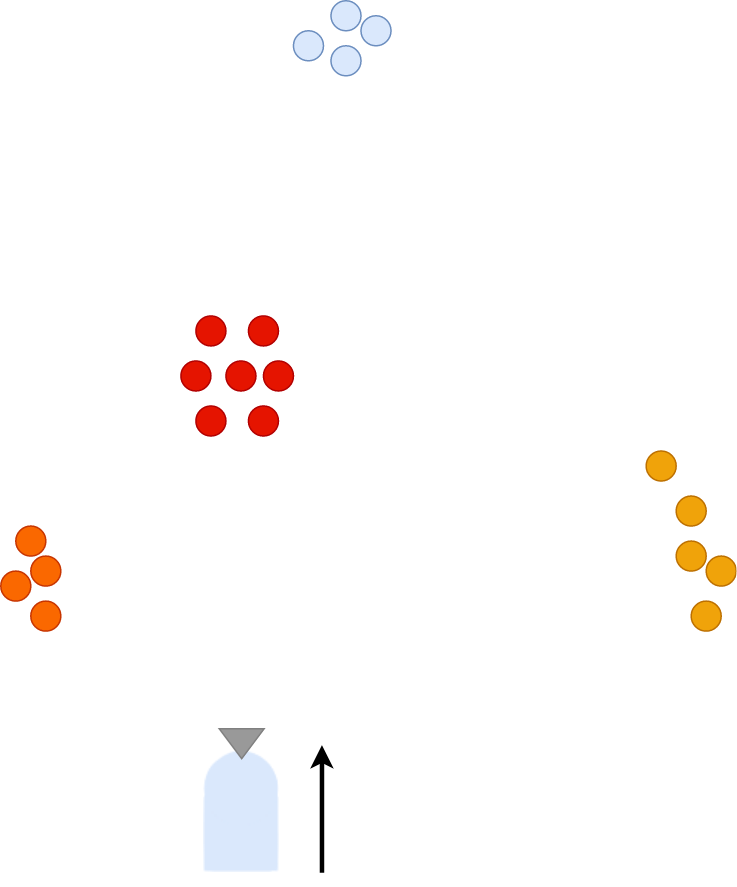

The diagram above was exported from draw.io. Its source (the exported page's mxGraphModel, read from the mxfile embedded in the PNG):
<mxGraphModel dx="1350" dy="1863" grid="1" gridSize="10" guides="1" tooltips="1" connect="1" arrows="1" fold="1" page="1" pageScale="1" pageWidth="850" pageHeight="1100" math="0" shadow="0">
  <root>
    <mxCell id="0" />
    <mxCell id="1" parent="0" />
    <mxCell id="La4MW-dCEwBdxDhK0okz-1" value="" style="shape=image;verticalLabelPosition=bottom;labelBackgroundColor=default;verticalAlign=top;aspect=fixed;imageAspect=0;image=data:image/png,(base64 omitted: 1828 chars);" vertex="1" parent="1">
      <mxGeometry x="385" y="450" width="51" height="81" as="geometry" />
    </mxCell>
    <mxCell id="La4MW-dCEwBdxDhK0okz-2" value="" style="ellipse;whiteSpace=wrap;html=1;aspect=fixed;fillColor=#e51400;fontColor=#ffffff;strokeColor=#B20000;" vertex="1" parent="1">
      <mxGeometry x="380" y="160" width="20" height="20" as="geometry" />
    </mxCell>
    <mxCell id="La4MW-dCEwBdxDhK0okz-3" value="" style="ellipse;whiteSpace=wrap;html=1;aspect=fixed;fillColor=#e51400;fontColor=#ffffff;strokeColor=#B20000;" vertex="1" parent="1">
      <mxGeometry x="400" y="190" width="20" height="20" as="geometry" />
    </mxCell>
    <mxCell id="La4MW-dCEwBdxDhK0okz-4" value="" style="ellipse;whiteSpace=wrap;html=1;aspect=fixed;fillColor=#e51400;fontColor=#ffffff;strokeColor=#B20000;" vertex="1" parent="1">
      <mxGeometry x="415" y="160" width="20" height="20" as="geometry" />
    </mxCell>
    <mxCell id="La4MW-dCEwBdxDhK0okz-5" value="" style="ellipse;whiteSpace=wrap;html=1;aspect=fixed;fillColor=#e51400;fontColor=#ffffff;strokeColor=#B20000;" vertex="1" parent="1">
      <mxGeometry x="425" y="190" width="20" height="20" as="geometry" />
    </mxCell>
    <mxCell id="La4MW-dCEwBdxDhK0okz-8" value="" style="ellipse;whiteSpace=wrap;html=1;aspect=fixed;fillColor=#e51400;fontColor=#ffffff;strokeColor=#B20000;" vertex="1" parent="1">
      <mxGeometry x="370" y="190" width="20" height="20" as="geometry" />
    </mxCell>
    <mxCell id="La4MW-dCEwBdxDhK0okz-9" value="" style="ellipse;whiteSpace=wrap;html=1;aspect=fixed;fillColor=#e51400;fontColor=#ffffff;strokeColor=#B20000;" vertex="1" parent="1">
      <mxGeometry x="415" y="220" width="20" height="20" as="geometry" />
    </mxCell>
    <mxCell id="La4MW-dCEwBdxDhK0okz-10" value="" style="ellipse;whiteSpace=wrap;html=1;aspect=fixed;fillColor=#e51400;fontColor=#ffffff;strokeColor=#B20000;" vertex="1" parent="1">
      <mxGeometry x="380" y="220" width="20" height="20" as="geometry" />
    </mxCell>
    <mxCell id="La4MW-dCEwBdxDhK0okz-11" value="" style="ellipse;whiteSpace=wrap;html=1;aspect=fixed;fillColor=#f0a30a;strokeColor=#BD7000;fontColor=#000000;" vertex="1" parent="1">
      <mxGeometry x="680" y="250" width="20" height="20" as="geometry" />
    </mxCell>
    <mxCell id="La4MW-dCEwBdxDhK0okz-12" value="" style="ellipse;whiteSpace=wrap;html=1;aspect=fixed;fillColor=#f0a30a;fontColor=#000000;strokeColor=#BD7000;" vertex="1" parent="1">
      <mxGeometry x="700" y="280" width="20" height="20" as="geometry" />
    </mxCell>
    <mxCell id="La4MW-dCEwBdxDhK0okz-13" value="" style="ellipse;whiteSpace=wrap;html=1;aspect=fixed;fillColor=#f0a30a;fontColor=#000000;strokeColor=#BD7000;" vertex="1" parent="1">
      <mxGeometry x="700" y="310" width="20" height="20" as="geometry" />
    </mxCell>
    <mxCell id="La4MW-dCEwBdxDhK0okz-14" value="" style="ellipse;whiteSpace=wrap;html=1;aspect=fixed;fillColor=#f0a30a;fontColor=#000000;strokeColor=#BD7000;" vertex="1" parent="1">
      <mxGeometry x="720" y="320" width="20" height="20" as="geometry" />
    </mxCell>
    <mxCell id="La4MW-dCEwBdxDhK0okz-15" value="" style="ellipse;whiteSpace=wrap;html=1;aspect=fixed;fillColor=#f0a30a;fontColor=#000000;strokeColor=#BD7000;" vertex="1" parent="1">
      <mxGeometry x="710" y="350" width="20" height="20" as="geometry" />
    </mxCell>
    <mxCell id="La4MW-dCEwBdxDhK0okz-16" value="" style="ellipse;whiteSpace=wrap;html=1;aspect=fixed;fillColor=#dae8fc;strokeColor=#6c8ebf;" vertex="1" parent="1">
      <mxGeometry x="470" y="-50" width="20" height="20" as="geometry" />
    </mxCell>
    <mxCell id="La4MW-dCEwBdxDhK0okz-17" value="" style="ellipse;whiteSpace=wrap;html=1;aspect=fixed;fillColor=#dae8fc;strokeColor=#6c8ebf;" vertex="1" parent="1">
      <mxGeometry x="470" y="-20" width="20" height="20" as="geometry" />
    </mxCell>
    <mxCell id="La4MW-dCEwBdxDhK0okz-21" value="" style="ellipse;whiteSpace=wrap;html=1;aspect=fixed;fillColor=#dae8fc;strokeColor=#6c8ebf;" vertex="1" parent="1">
      <mxGeometry x="490" y="-40" width="20" height="20" as="geometry" />
    </mxCell>
    <mxCell id="La4MW-dCEwBdxDhK0okz-23" value="" style="ellipse;whiteSpace=wrap;html=1;aspect=fixed;fillColor=#dae8fc;strokeColor=#6c8ebf;" vertex="1" parent="1">
      <mxGeometry x="445" y="-30" width="20" height="20" as="geometry" />
    </mxCell>
    <mxCell id="La4MW-dCEwBdxDhK0okz-24" value="" style="ellipse;whiteSpace=wrap;html=1;aspect=fixed;fillColor=#fa6800;fontColor=#000000;strokeColor=#C73500;" vertex="1" parent="1">
      <mxGeometry x="260" y="300" width="20" height="20" as="geometry" />
    </mxCell>
    <mxCell id="La4MW-dCEwBdxDhK0okz-25" value="" style="ellipse;whiteSpace=wrap;html=1;aspect=fixed;fillColor=#fa6800;fontColor=#000000;strokeColor=#C73500;" vertex="1" parent="1">
      <mxGeometry x="270" y="320" width="20" height="20" as="geometry" />
    </mxCell>
    <mxCell id="La4MW-dCEwBdxDhK0okz-26" value="" style="ellipse;whiteSpace=wrap;html=1;aspect=fixed;fillColor=#fa6800;fontColor=#000000;strokeColor=#C73500;" vertex="1" parent="1">
      <mxGeometry x="250" y="330" width="20" height="20" as="geometry" />
    </mxCell>
    <mxCell id="La4MW-dCEwBdxDhK0okz-27" value="" style="ellipse;whiteSpace=wrap;html=1;aspect=fixed;fillColor=#fa6800;fontColor=#000000;strokeColor=#C73500;" vertex="1" parent="1">
      <mxGeometry x="270" y="350" width="20" height="20" as="geometry" />
    </mxCell>
    <mxCell id="La4MW-dCEwBdxDhK0okz-28" value="" style="triangle;whiteSpace=wrap;html=1;rotation=90;strokeColor=#808080;fillColor=#999999;" vertex="1" parent="1">
      <mxGeometry x="400.5" y="430" width="20" height="30" as="geometry" />
    </mxCell>
    <mxCell id="La4MW-dCEwBdxDhK0okz-30" value="" style="endArrow=classic;html=1;rounded=0;strokeWidth=3;" edge="1" parent="1">
      <mxGeometry width="50" height="50" relative="1" as="geometry">
        <mxPoint x="464" y="531" as="sourcePoint" />
        <mxPoint x="464" y="446" as="targetPoint" />
      </mxGeometry>
    </mxCell>
  </root>
</mxGraphModel>